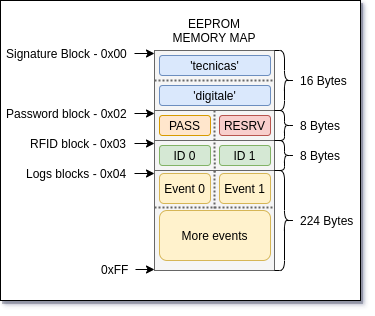

The diagram above was exported from draw.io. Its source (the exported page's mxGraphModel, read from the mxfile embedded in the PNG):
<mxGraphModel dx="813" dy="471" grid="1" gridSize="10" guides="1" tooltips="1" connect="1" arrows="1" fold="1" page="1" pageScale="1" pageWidth="827" pageHeight="1169" math="0" shadow="0">
  <root>
    <mxCell id="WIyWlLk6GJQsqaUBKTNV-0" />
    <mxCell id="WIyWlLk6GJQsqaUBKTNV-1" parent="WIyWlLk6GJQsqaUBKTNV-0" />
    <mxCell id="ecuTxdMryFXMJcMDlUix-0" value="" style="rounded=0;whiteSpace=wrap;html=1;shadow=1;" vertex="1" parent="WIyWlLk6GJQsqaUBKTNV-1">
      <mxGeometry x="200" y="200" width="360" height="300" as="geometry" />
    </mxCell>
    <mxCell id="gV0kawWcbBA_pgm1ZDdv-0" value="" style="rounded=0;whiteSpace=wrap;html=1;fillColor=#f5f5f5;strokeColor=#666666;fontColor=#333333;" parent="WIyWlLk6GJQsqaUBKTNV-1" vertex="1">
      <mxGeometry x="354" y="250" width="120" height="60" as="geometry" />
    </mxCell>
    <mxCell id="gV0kawWcbBA_pgm1ZDdv-3" value="" style="rounded=0;whiteSpace=wrap;html=1;fillColor=#f5f5f5;strokeColor=#666666;fontColor=#333333;" parent="WIyWlLk6GJQsqaUBKTNV-1" vertex="1">
      <mxGeometry x="354" y="310" width="120" height="30" as="geometry" />
    </mxCell>
    <mxCell id="gV0kawWcbBA_pgm1ZDdv-4" value="" style="rounded=0;whiteSpace=wrap;html=1;fillColor=#f5f5f5;strokeColor=#666666;fontColor=#333333;" parent="WIyWlLk6GJQsqaUBKTNV-1" vertex="1">
      <mxGeometry x="354" y="340" width="120" height="30" as="geometry" />
    </mxCell>
    <mxCell id="gV0kawWcbBA_pgm1ZDdv-5" value="" style="rounded=0;whiteSpace=wrap;html=1;fillColor=#f5f5f5;strokeColor=#666666;fontColor=#333333;" parent="WIyWlLk6GJQsqaUBKTNV-1" vertex="1">
      <mxGeometry x="354" y="370" width="120" height="100" as="geometry" />
    </mxCell>
    <mxCell id="gV0kawWcbBA_pgm1ZDdv-8" value="Signature Block - 0x00" style="text;strokeColor=none;fillColor=none;align=left;verticalAlign=top;spacingLeft=4;spacingRight=4;overflow=hidden;rotatable=0;points=[[0,0.5],[1,0.5]];portConstraint=eastwest;" parent="WIyWlLk6GJQsqaUBKTNV-1" vertex="1">
      <mxGeometry x="200" y="240" width="134" height="26" as="geometry" />
    </mxCell>
    <mxCell id="gV0kawWcbBA_pgm1ZDdv-9" value="" style="endArrow=classic;html=1;exitX=1;exitY=0.5;exitDx=0;exitDy=0;" parent="WIyWlLk6GJQsqaUBKTNV-1" source="gV0kawWcbBA_pgm1ZDdv-8" edge="1">
      <mxGeometry width="50" height="50" relative="1" as="geometry">
        <mxPoint x="334" y="276" as="sourcePoint" />
        <mxPoint x="354" y="253" as="targetPoint" />
      </mxGeometry>
    </mxCell>
    <mxCell id="gV0kawWcbBA_pgm1ZDdv-12" value="Password block - 0x02" style="text;strokeColor=none;fillColor=none;align=left;verticalAlign=top;spacingLeft=4;spacingRight=4;overflow=hidden;rotatable=0;points=[[0,0.5],[1,0.5]];portConstraint=eastwest;" parent="WIyWlLk6GJQsqaUBKTNV-1" vertex="1">
      <mxGeometry x="200" y="300" width="134" height="26" as="geometry" />
    </mxCell>
    <mxCell id="gV0kawWcbBA_pgm1ZDdv-13" value="" style="endArrow=classic;html=1;exitX=1;exitY=0.5;exitDx=0;exitDy=0;" parent="WIyWlLk6GJQsqaUBKTNV-1" source="gV0kawWcbBA_pgm1ZDdv-12" edge="1">
      <mxGeometry width="50" height="50" relative="1" as="geometry">
        <mxPoint x="334" y="336" as="sourcePoint" />
        <mxPoint x="354" y="313" as="targetPoint" />
      </mxGeometry>
    </mxCell>
    <mxCell id="gV0kawWcbBA_pgm1ZDdv-14" value="RFID block - 0x03" style="text;strokeColor=none;fillColor=none;align=left;verticalAlign=top;spacingLeft=4;spacingRight=4;overflow=hidden;rotatable=0;points=[[0,0.5],[1,0.5]];portConstraint=eastwest;" parent="WIyWlLk6GJQsqaUBKTNV-1" vertex="1">
      <mxGeometry x="224" y="330" width="110" height="26" as="geometry" />
    </mxCell>
    <mxCell id="gV0kawWcbBA_pgm1ZDdv-15" value="" style="endArrow=classic;html=1;exitX=1;exitY=0.5;exitDx=0;exitDy=0;" parent="WIyWlLk6GJQsqaUBKTNV-1" source="gV0kawWcbBA_pgm1ZDdv-14" edge="1">
      <mxGeometry width="50" height="50" relative="1" as="geometry">
        <mxPoint x="334" y="366" as="sourcePoint" />
        <mxPoint x="354" y="343" as="targetPoint" />
      </mxGeometry>
    </mxCell>
    <mxCell id="gV0kawWcbBA_pgm1ZDdv-16" value="Logs blocks - 0x04" style="text;strokeColor=none;fillColor=none;align=left;verticalAlign=top;spacingLeft=4;spacingRight=4;overflow=hidden;rotatable=0;points=[[0,0.5],[1,0.5]];portConstraint=eastwest;" parent="WIyWlLk6GJQsqaUBKTNV-1" vertex="1">
      <mxGeometry x="220" y="360" width="114" height="26" as="geometry" />
    </mxCell>
    <mxCell id="gV0kawWcbBA_pgm1ZDdv-17" value="" style="endArrow=classic;html=1;exitX=1;exitY=0.5;exitDx=0;exitDy=0;" parent="WIyWlLk6GJQsqaUBKTNV-1" source="gV0kawWcbBA_pgm1ZDdv-16" edge="1">
      <mxGeometry width="50" height="50" relative="1" as="geometry">
        <mxPoint x="334" y="396" as="sourcePoint" />
        <mxPoint x="354" y="373" as="targetPoint" />
      </mxGeometry>
    </mxCell>
    <mxCell id="gV0kawWcbBA_pgm1ZDdv-18" value="0xFF" style="text;strokeColor=none;fillColor=none;align=left;verticalAlign=top;spacingLeft=4;spacingRight=4;overflow=hidden;rotatable=0;points=[[0,0.5],[1,0.5]];portConstraint=eastwest;" parent="WIyWlLk6GJQsqaUBKTNV-1" vertex="1">
      <mxGeometry x="295" y="456" width="40" height="26" as="geometry" />
    </mxCell>
    <mxCell id="gV0kawWcbBA_pgm1ZDdv-19" value="" style="endArrow=classic;html=1;exitX=1;exitY=0.5;exitDx=0;exitDy=0;" parent="WIyWlLk6GJQsqaUBKTNV-1" source="gV0kawWcbBA_pgm1ZDdv-18" edge="1">
      <mxGeometry width="50" height="50" relative="1" as="geometry">
        <mxPoint x="334" y="492" as="sourcePoint" />
        <mxPoint x="354" y="469" as="targetPoint" />
      </mxGeometry>
    </mxCell>
    <mxCell id="gV0kawWcbBA_pgm1ZDdv-20" value="EEPROM &#10;MEMORY MAP" style="text;strokeColor=none;fillColor=none;align=center;verticalAlign=top;spacingLeft=4;spacingRight=4;overflow=hidden;rotatable=0;points=[[0,0.5],[1,0.5]];portConstraint=eastwest;" parent="WIyWlLk6GJQsqaUBKTNV-1" vertex="1">
      <mxGeometry x="339" y="210" width="150" height="40" as="geometry" />
    </mxCell>
    <mxCell id="gV0kawWcbBA_pgm1ZDdv-21" value="" style="shape=curlyBracket;whiteSpace=wrap;html=1;rounded=1;flipH=1;align=center;" parent="WIyWlLk6GJQsqaUBKTNV-1" vertex="1">
      <mxGeometry x="474" y="250" width="20" height="60" as="geometry" />
    </mxCell>
    <mxCell id="gV0kawWcbBA_pgm1ZDdv-22" value="" style="shape=curlyBracket;whiteSpace=wrap;html=1;rounded=1;flipH=1;align=center;" parent="WIyWlLk6GJQsqaUBKTNV-1" vertex="1">
      <mxGeometry x="474" y="310" width="20" height="30" as="geometry" />
    </mxCell>
    <mxCell id="gV0kawWcbBA_pgm1ZDdv-23" value="" style="shape=curlyBracket;whiteSpace=wrap;html=1;rounded=1;flipH=1;align=center;" parent="WIyWlLk6GJQsqaUBKTNV-1" vertex="1">
      <mxGeometry x="474" y="340" width="20" height="30" as="geometry" />
    </mxCell>
    <mxCell id="gV0kawWcbBA_pgm1ZDdv-24" value="" style="shape=curlyBracket;whiteSpace=wrap;html=1;rounded=1;flipH=1;align=center;" parent="WIyWlLk6GJQsqaUBKTNV-1" vertex="1">
      <mxGeometry x="474" y="370" width="20" height="100" as="geometry" />
    </mxCell>
    <mxCell id="gV0kawWcbBA_pgm1ZDdv-25" value="16 Bytes" style="text;strokeColor=none;fillColor=none;align=left;verticalAlign=top;spacingLeft=4;spacingRight=4;overflow=hidden;rotatable=0;points=[[0,0.5],[1,0.5]];portConstraint=eastwest;" parent="WIyWlLk6GJQsqaUBKTNV-1" vertex="1">
      <mxGeometry x="494" y="267" width="66" height="26" as="geometry" />
    </mxCell>
    <mxCell id="gV0kawWcbBA_pgm1ZDdv-26" value="8 Bytes" style="text;strokeColor=none;fillColor=none;align=left;verticalAlign=top;spacingLeft=4;spacingRight=4;overflow=hidden;rotatable=0;points=[[0,0.5],[1,0.5]];portConstraint=eastwest;" parent="WIyWlLk6GJQsqaUBKTNV-1" vertex="1">
      <mxGeometry x="494" y="312" width="56" height="26" as="geometry" />
    </mxCell>
    <mxCell id="gV0kawWcbBA_pgm1ZDdv-27" value="8 Bytes" style="text;strokeColor=none;fillColor=none;align=left;verticalAlign=top;spacingLeft=4;spacingRight=4;overflow=hidden;rotatable=0;points=[[0,0.5],[1,0.5]];portConstraint=eastwest;" parent="WIyWlLk6GJQsqaUBKTNV-1" vertex="1">
      <mxGeometry x="494" y="342" width="56" height="26" as="geometry" />
    </mxCell>
    <mxCell id="gV0kawWcbBA_pgm1ZDdv-28" value="224 Bytes" style="text;strokeColor=none;fillColor=none;align=left;verticalAlign=top;spacingLeft=4;spacingRight=4;overflow=hidden;rotatable=0;points=[[0,0.5],[1,0.5]];portConstraint=eastwest;" parent="WIyWlLk6GJQsqaUBKTNV-1" vertex="1">
      <mxGeometry x="494" y="407" width="66" height="26" as="geometry" />
    </mxCell>
    <mxCell id="gV0kawWcbBA_pgm1ZDdv-29" value="" style="endArrow=none;dashed=1;html=1;dashPattern=1 1;strokeWidth=2;entryX=1;entryY=0.5;entryDx=0;entryDy=0;exitX=0;exitY=0.5;exitDx=0;exitDy=0;fillColor=#f5f5f5;strokeColor=#666666;" parent="WIyWlLk6GJQsqaUBKTNV-1" source="gV0kawWcbBA_pgm1ZDdv-0" target="gV0kawWcbBA_pgm1ZDdv-0" edge="1">
      <mxGeometry width="50" height="50" relative="1" as="geometry">
        <mxPoint x="245" y="316" as="sourcePoint" />
        <mxPoint x="295" y="266" as="targetPoint" />
      </mxGeometry>
    </mxCell>
    <mxCell id="gV0kawWcbBA_pgm1ZDdv-30" value="" style="endArrow=none;dashed=1;html=1;dashPattern=1 1;strokeWidth=2;entryX=1;entryY=0.5;entryDx=0;entryDy=0;exitX=0;exitY=0.5;exitDx=0;exitDy=0;fillColor=#f5f5f5;strokeColor=#666666;" parent="WIyWlLk6GJQsqaUBKTNV-1" edge="1">
      <mxGeometry width="50" height="50" relative="1" as="geometry">
        <mxPoint x="354" y="407" as="sourcePoint" />
        <mxPoint x="474" y="407" as="targetPoint" />
      </mxGeometry>
    </mxCell>
    <mxCell id="gV0kawWcbBA_pgm1ZDdv-31" value="" style="endArrow=none;dashed=1;html=1;dashPattern=1 1;strokeWidth=2;exitX=0.5;exitY=0;exitDx=0;exitDy=0;fillColor=#f5f5f5;strokeColor=#666666;" parent="WIyWlLk6GJQsqaUBKTNV-1" source="gV0kawWcbBA_pgm1ZDdv-5" edge="1">
      <mxGeometry width="50" height="50" relative="1" as="geometry">
        <mxPoint x="374" y="300" as="sourcePoint" />
        <mxPoint x="414" y="410" as="targetPoint" />
      </mxGeometry>
    </mxCell>
    <mxCell id="gV0kawWcbBA_pgm1ZDdv-33" value="Event 0" style="rounded=1;whiteSpace=wrap;html=1;align=center;fillColor=#fff2cc;strokeColor=#d6b656;" parent="WIyWlLk6GJQsqaUBKTNV-1" vertex="1">
      <mxGeometry x="359" y="373" width="51" height="30" as="geometry" />
    </mxCell>
    <mxCell id="gV0kawWcbBA_pgm1ZDdv-34" value="Event 1" style="rounded=1;whiteSpace=wrap;html=1;align=center;fillColor=#fff2cc;strokeColor=#d6b656;" parent="WIyWlLk6GJQsqaUBKTNV-1" vertex="1">
      <mxGeometry x="419" y="373" width="51" height="30" as="geometry" />
    </mxCell>
    <mxCell id="gV0kawWcbBA_pgm1ZDdv-38" value="" style="endArrow=none;dashed=1;html=1;dashPattern=1 1;strokeWidth=2;exitX=0.5;exitY=0;exitDx=0;exitDy=0;fillColor=#f5f5f5;strokeColor=#666666;" parent="WIyWlLk6GJQsqaUBKTNV-1" edge="1">
      <mxGeometry width="50" height="50" relative="1" as="geometry">
        <mxPoint x="413.88" y="310" as="sourcePoint" />
        <mxPoint x="414.12" y="340" as="targetPoint" />
      </mxGeometry>
    </mxCell>
    <mxCell id="gV0kawWcbBA_pgm1ZDdv-40" value="PASS" style="rounded=1;whiteSpace=wrap;html=1;align=center;fillColor=#ffe6cc;strokeColor=#d79b00;" parent="WIyWlLk6GJQsqaUBKTNV-1" vertex="1">
      <mxGeometry x="359" y="315" width="51" height="20" as="geometry" />
    </mxCell>
    <mxCell id="gV0kawWcbBA_pgm1ZDdv-41" value="ID 0" style="rounded=1;whiteSpace=wrap;html=1;align=center;fillColor=#d5e8d4;strokeColor=#82b366;" parent="WIyWlLk6GJQsqaUBKTNV-1" vertex="1">
      <mxGeometry x="359" y="345" width="51" height="20" as="geometry" />
    </mxCell>
    <mxCell id="gV0kawWcbBA_pgm1ZDdv-42" value="ID 1" style="rounded=1;whiteSpace=wrap;html=1;align=center;fillColor=#d5e8d4;strokeColor=#82b366;" parent="WIyWlLk6GJQsqaUBKTNV-1" vertex="1">
      <mxGeometry x="419" y="345" width="51" height="20" as="geometry" />
    </mxCell>
    <mxCell id="gV0kawWcbBA_pgm1ZDdv-43" value="" style="endArrow=none;dashed=1;html=1;dashPattern=1 1;strokeWidth=2;exitX=0.5;exitY=0;exitDx=0;exitDy=0;fillColor=#f5f5f5;strokeColor=#666666;" parent="WIyWlLk6GJQsqaUBKTNV-1" edge="1">
      <mxGeometry width="50" height="50" relative="1" as="geometry">
        <mxPoint x="414" y="342" as="sourcePoint" />
        <mxPoint x="414.24" y="372" as="targetPoint" />
      </mxGeometry>
    </mxCell>
    <mxCell id="gV0kawWcbBA_pgm1ZDdv-44" value="More events" style="rounded=1;whiteSpace=wrap;html=1;align=center;fillColor=#fff2cc;strokeColor=#d6b656;" parent="WIyWlLk6GJQsqaUBKTNV-1" vertex="1">
      <mxGeometry x="359" y="410" width="111" height="50" as="geometry" />
    </mxCell>
    <mxCell id="gV0kawWcbBA_pgm1ZDdv-45" value="RESRV" style="rounded=1;whiteSpace=wrap;html=1;align=center;fillColor=#f8cecc;strokeColor=#b85450;" parent="WIyWlLk6GJQsqaUBKTNV-1" vertex="1">
      <mxGeometry x="419" y="315" width="51" height="20" as="geometry" />
    </mxCell>
    <mxCell id="gV0kawWcbBA_pgm1ZDdv-46" value="'digitale'" style="rounded=1;whiteSpace=wrap;html=1;align=center;fillColor=#dae8fc;strokeColor=#6c8ebf;" parent="WIyWlLk6GJQsqaUBKTNV-1" vertex="1">
      <mxGeometry x="359" y="285" width="111" height="20" as="geometry" />
    </mxCell>
    <mxCell id="gV0kawWcbBA_pgm1ZDdv-48" value="'tecnicas'" style="rounded=1;whiteSpace=wrap;html=1;align=center;fillColor=#dae8fc;strokeColor=#6c8ebf;" parent="WIyWlLk6GJQsqaUBKTNV-1" vertex="1">
      <mxGeometry x="359" y="255" width="111" height="20" as="geometry" />
    </mxCell>
  </root>
</mxGraphModel>